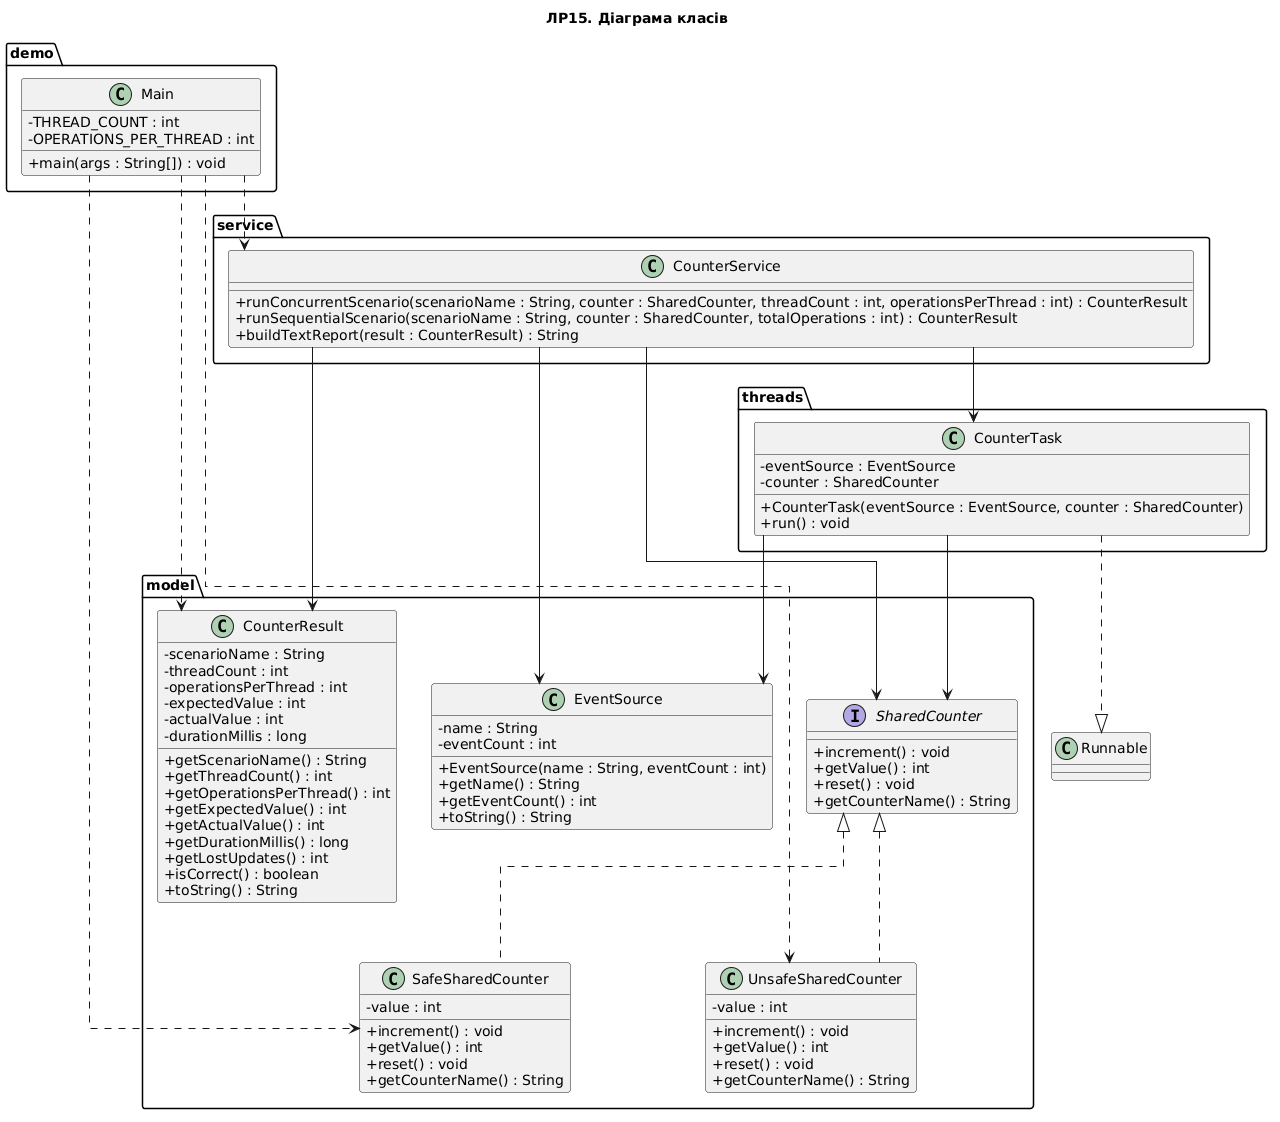

The diagram above was rendered by PlantUML. Its source (embedded in the PNG):
@startuml
title ЛР15. Діаграма класів

skinparam classAttributeIconSize 0
skinparam shadowing false
skinparam linetype ortho

package "model" {
    interface SharedCounter {
        + increment() : void
        + getValue() : int
        + reset() : void
        + getCounterName() : String
    }

    class UnsafeSharedCounter {
        - value : int
        + increment() : void
        + getValue() : int
        + reset() : void
        + getCounterName() : String
    }

    class SafeSharedCounter {
        - value : int
        + increment() : void
        + getValue() : int
        + reset() : void
        + getCounterName() : String
    }

    class EventSource {
        - name : String
        - eventCount : int
        + EventSource(name : String, eventCount : int)
        + getName() : String
        + getEventCount() : int
        + toString() : String
    }

    class CounterResult {
        - scenarioName : String
        - threadCount : int
        - operationsPerThread : int
        - expectedValue : int
        - actualValue : int
        - durationMillis : long
        + getScenarioName() : String
        + getThreadCount() : int
        + getOperationsPerThread() : int
        + getExpectedValue() : int
        + getActualValue() : int
        + getDurationMillis() : long
        + getLostUpdates() : int
        + isCorrect() : boolean
        + toString() : String
    }
}

package "threads" {
    class CounterTask {
        - eventSource : EventSource
        - counter : SharedCounter
        + CounterTask(eventSource : EventSource, counter : SharedCounter)
        + run() : void
    }
}

package "service" {
    class CounterService {
        + runConcurrentScenario(scenarioName : String, counter : SharedCounter, threadCount : int, operationsPerThread : int) : CounterResult
        + runSequentialScenario(scenarioName : String, counter : SharedCounter, totalOperations : int) : CounterResult
        + buildTextReport(result : CounterResult) : String
    }
}

package "demo" {
    class Main {
        - THREAD_COUNT : int
        - OPERATIONS_PER_THREAD : int
        + main(args : String[]) : void
    }
}

SharedCounter <|.. UnsafeSharedCounter
SharedCounter <|.. SafeSharedCounter

CounterTask ..|> Runnable
CounterTask --> EventSource
CounterTask --> SharedCounter

CounterService --> SharedCounter
CounterService --> EventSource
CounterService --> CounterTask
CounterService --> CounterResult

Main ..> CounterService
Main ..> UnsafeSharedCounter
Main ..> SafeSharedCounter
Main ..> CounterResult
@enduml